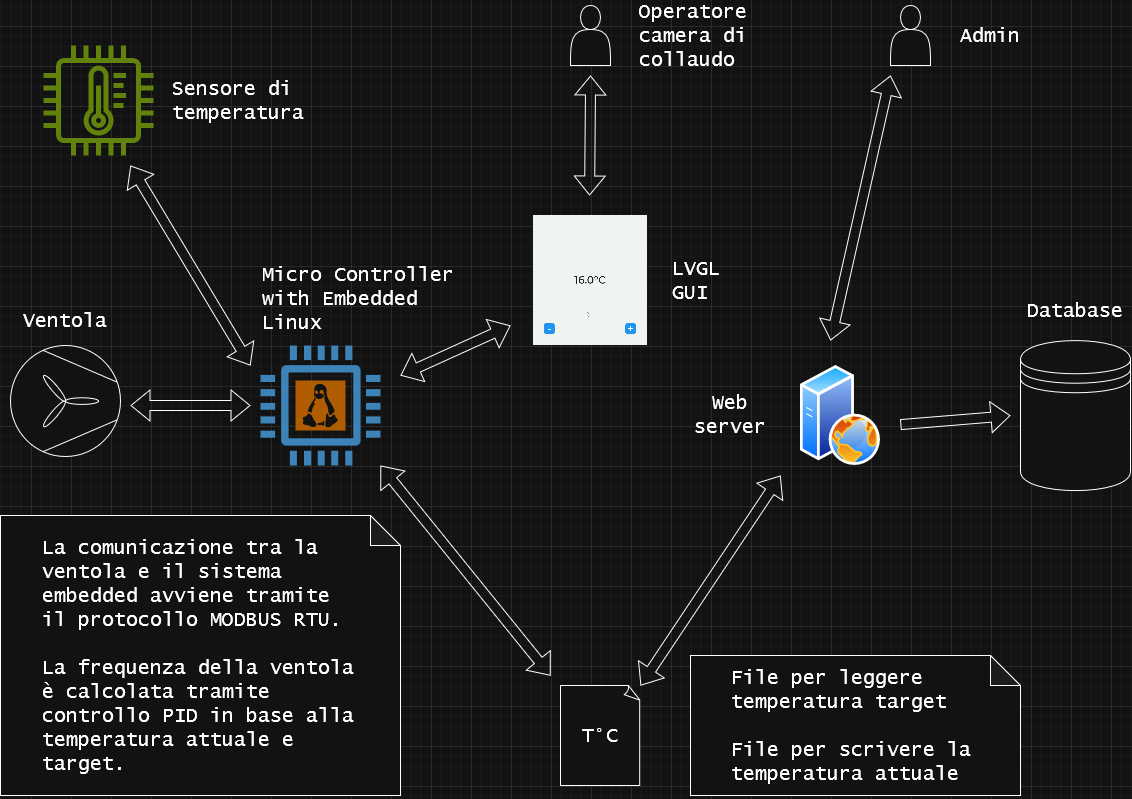

The diagram above was exported from draw.io. Its source (the exported page's mxGraphModel, read from the mxfile embedded in the PNG):
<mxGraphModel dx="1664" dy="913" grid="1" gridSize="10" guides="1" tooltips="1" connect="1" arrows="1" fold="1" page="1" pageScale="1" pageWidth="1169" pageHeight="827" math="0" shadow="0">
  <root>
    <mxCell id="0" />
    <mxCell id="1" parent="0" />
    <mxCell id="fMvg8JIjm9e4ew_gDv0K-2" value="" style="shape=datastore;whiteSpace=wrap;html=1;" parent="1" vertex="1">
      <mxGeometry x="1030" y="355" width="110" height="150" as="geometry" />
    </mxCell>
    <mxCell id="fMvg8JIjm9e4ew_gDv0K-4" value="" style="whiteSpace=wrap;html=1;shape=mxgraph.basic.document" parent="1" vertex="1">
      <mxGeometry x="570" y="700" width="80" height="100" as="geometry" />
    </mxCell>
    <mxCell id="fMvg8JIjm9e4ew_gDv0K-5" value="" style="pointerEvents=1;shadow=0;dashed=0;html=1;strokeColor=none;fillColor=#4495D1;labelPosition=center;verticalLabelPosition=bottom;verticalAlign=top;align=center;outlineConnect=0;shape=mxgraph.veeam.cpu;" parent="1" vertex="1">
      <mxGeometry x="270" y="360" width="120" height="120" as="geometry" />
    </mxCell>
    <mxCell id="fMvg8JIjm9e4ew_gDv0K-6" value="" style="image;aspect=fixed;perimeter=ellipsePerimeter;html=1;align=center;shadow=0;dashed=0;spacingTop=3;image=img/lib/active_directory/web_server.svg;" parent="1" vertex="1">
      <mxGeometry x="810" y="380" width="80" height="100" as="geometry" />
    </mxCell>
    <mxCell id="fMvg8JIjm9e4ew_gDv0K-7" value="" style="shape=image;verticalLabelPosition=bottom;verticalAlign=top;imageAspect=0;aspect=fixed;image=data:image/png,(base64 omitted: 7912 chars)" parent="1" vertex="1">
      <mxGeometry x="542.59" y="230" width="114.82" height="130" as="geometry" />
    </mxCell>
    <mxCell id="fMvg8JIjm9e4ew_gDv0K-11" value="" style="shape=actor;whiteSpace=wrap;html=1;" parent="1" vertex="1">
      <mxGeometry x="580" y="20" width="40" height="60" as="geometry" />
    </mxCell>
    <mxCell id="fMvg8JIjm9e4ew_gDv0K-14" value="" style="shadow=0;dashed=0;html=1;strokeColor=none;fillColor=#EF8F21;labelPosition=center;verticalLabelPosition=bottom;verticalAlign=top;align=center;outlineConnect=0;shape=mxgraph.veeam.linux;" parent="1" vertex="1">
      <mxGeometry x="305" y="395" width="50" height="50" as="geometry" />
    </mxCell>
    <mxCell id="fMvg8JIjm9e4ew_gDv0K-15" value="" style="verticalLabelPosition=bottom;outlineConnect=0;align=center;dashed=0;html=1;verticalAlign=top;shape=mxgraph.pid2misc.fan;fanType=common" parent="1" vertex="1">
      <mxGeometry x="20" y="360" width="110" height="111" as="geometry" />
    </mxCell>
    <mxCell id="fMvg8JIjm9e4ew_gDv0K-16" value="&lt;div align=&quot;left&quot;&gt;&lt;font face=&quot;Lucida Console&quot; style=&quot;font-size: 20px;&quot;&gt;Micro Controller&amp;nbsp;&lt;/font&gt;&lt;/div&gt;&lt;div align=&quot;left&quot;&gt;&lt;font face=&quot;Lucida Console&quot; style=&quot;font-size: 20px;&quot;&gt;with Embedded&amp;nbsp;&lt;/font&gt;&lt;/div&gt;&lt;div align=&quot;left&quot;&gt;&lt;font face=&quot;Lucida Console&quot; style=&quot;font-size: 20px;&quot;&gt;Linux&lt;/font&gt;&lt;/div&gt;&lt;div align=&quot;left&quot;&gt;&lt;font face=&quot;Lucida Console&quot; style=&quot;font-size: 20px;&quot;&gt;&lt;br&gt;&lt;/font&gt;&lt;/div&gt;" style="text;html=1;whiteSpace=wrap;strokeColor=none;fillColor=none;align=left;verticalAlign=middle;rounded=0;" parent="1" vertex="1">
      <mxGeometry x="270" y="310" width="240" height="30" as="geometry" />
    </mxCell>
    <mxCell id="fMvg8JIjm9e4ew_gDv0K-17" value="&lt;div align=&quot;left&quot;&gt;&lt;font face=&quot;Lucida Console&quot; style=&quot;font-size: 20px;&quot;&gt;LVGL GUI&lt;/font&gt;&lt;/div&gt;" style="text;html=1;whiteSpace=wrap;strokeColor=none;fillColor=none;align=left;verticalAlign=middle;rounded=0;" parent="1" vertex="1">
      <mxGeometry x="680" y="280" width="60" height="30" as="geometry" />
    </mxCell>
    <mxCell id="fMvg8JIjm9e4ew_gDv0K-19" value="" style="shape=flexArrow;endArrow=classic;startArrow=classic;html=1;rounded=0;" parent="1" edge="1">
      <mxGeometry width="100" height="100" relative="1" as="geometry">
        <mxPoint x="140" y="420" as="sourcePoint" />
        <mxPoint x="260" y="420" as="targetPoint" />
      </mxGeometry>
    </mxCell>
    <mxCell id="fMvg8JIjm9e4ew_gDv0K-20" value="" style="shape=flexArrow;endArrow=classic;startArrow=classic;html=1;rounded=0;" parent="1" edge="1">
      <mxGeometry width="100" height="100" relative="1" as="geometry">
        <mxPoint x="410" y="390" as="sourcePoint" />
        <mxPoint x="520" y="340" as="targetPoint" />
      </mxGeometry>
    </mxCell>
    <mxCell id="fMvg8JIjm9e4ew_gDv0K-21" value="" style="shape=flexArrow;endArrow=classic;startArrow=classic;html=1;rounded=0;" parent="1" edge="1">
      <mxGeometry width="100" height="100" relative="1" as="geometry">
        <mxPoint x="650" y="700" as="sourcePoint" />
        <mxPoint x="790" y="490" as="targetPoint" />
      </mxGeometry>
    </mxCell>
    <mxCell id="fMvg8JIjm9e4ew_gDv0K-22" value="" style="shape=flexArrow;endArrow=classic;startArrow=classic;html=1;rounded=0;" parent="1" edge="1">
      <mxGeometry width="100" height="100" relative="1" as="geometry">
        <mxPoint x="599" y="210" as="sourcePoint" />
        <mxPoint x="600" y="90" as="targetPoint" />
      </mxGeometry>
    </mxCell>
    <mxCell id="fMvg8JIjm9e4ew_gDv0K-23" value="" style="shape=flexArrow;endArrow=classic;html=1;rounded=0;" parent="1" edge="1">
      <mxGeometry width="50" height="50" relative="1" as="geometry">
        <mxPoint x="910" y="439" as="sourcePoint" />
        <mxPoint x="1020" y="430" as="targetPoint" />
      </mxGeometry>
    </mxCell>
    <mxCell id="fMvg8JIjm9e4ew_gDv0K-25" value="" style="shape=actor;whiteSpace=wrap;html=1;" parent="1" vertex="1">
      <mxGeometry x="900" y="20" width="40" height="60" as="geometry" />
    </mxCell>
    <mxCell id="fMvg8JIjm9e4ew_gDv0K-26" value="" style="shape=flexArrow;endArrow=classic;startArrow=classic;html=1;rounded=0;" parent="1" edge="1">
      <mxGeometry width="100" height="100" relative="1" as="geometry">
        <mxPoint x="840" y="355" as="sourcePoint" />
        <mxPoint x="900" y="90" as="targetPoint" />
      </mxGeometry>
    </mxCell>
    <mxCell id="fMvg8JIjm9e4ew_gDv0K-27" value="&lt;font face=&quot;Lucida Console&quot; style=&quot;font-size: 20px;&quot;&gt;Admin&lt;/font&gt;" style="text;html=1;whiteSpace=wrap;strokeColor=none;fillColor=none;align=center;verticalAlign=middle;rounded=0;" parent="1" vertex="1">
      <mxGeometry x="970" y="35" width="60" height="30" as="geometry" />
    </mxCell>
    <mxCell id="fMvg8JIjm9e4ew_gDv0K-28" value="&lt;div align=&quot;left&quot;&gt;&lt;font face=&quot;Lucida Console&quot; style=&quot;font-size: 20px;&quot;&gt;Operatore camera di collaudo&lt;/font&gt;&lt;/div&gt;" style="text;html=1;whiteSpace=wrap;strokeColor=none;fillColor=none;align=left;verticalAlign=middle;rounded=0;" parent="1" vertex="1">
      <mxGeometry x="647" y="35" width="103" height="30" as="geometry" />
    </mxCell>
    <mxCell id="fMvg8JIjm9e4ew_gDv0K-29" value="&lt;font style=&quot;font-size: 20px;&quot; face=&quot;Lucida Console&quot;&gt;Ventola&lt;/font&gt;" style="text;html=1;whiteSpace=wrap;strokeColor=none;fillColor=none;align=center;verticalAlign=middle;rounded=0;" parent="1" vertex="1">
      <mxGeometry x="45" y="320" width="60" height="30" as="geometry" />
    </mxCell>
    <mxCell id="fMvg8JIjm9e4ew_gDv0K-30" value="&lt;font style=&quot;font-size: 20px;&quot; face=&quot;Lucida Console&quot;&gt;Web server&lt;/font&gt;" style="text;html=1;whiteSpace=wrap;strokeColor=none;fillColor=none;align=center;verticalAlign=middle;rounded=0;" parent="1" vertex="1">
      <mxGeometry x="710" y="414" width="60" height="30" as="geometry" />
    </mxCell>
    <mxCell id="fMvg8JIjm9e4ew_gDv0K-32" value="&lt;div&gt;&lt;br&gt;&lt;/div&gt;" style="text;html=1;whiteSpace=wrap;strokeColor=none;fillColor=none;align=center;verticalAlign=middle;rounded=0;" parent="1" vertex="1">
      <mxGeometry x="657" y="741" width="60" height="30" as="geometry" />
    </mxCell>
    <mxCell id="fMvg8JIjm9e4ew_gDv0K-33" value="&lt;blockquote&gt;&lt;div align=&quot;left&quot;&gt;&lt;font face=&quot;Lucida Console&quot; style=&quot;font-size: 20px;&quot;&gt;La comunicazione tra la ventola e il sistema embedded avviene tramite il protocollo MODBUS RTU.&lt;/font&gt;&lt;/div&gt;&lt;div align=&quot;left&quot;&gt;&lt;font face=&quot;Lucida Console&quot; style=&quot;font-size: 20px;&quot;&gt;&lt;br&gt;&lt;/font&gt;&lt;/div&gt;&lt;div align=&quot;left&quot;&gt;&lt;font face=&quot;Lucida Console&quot; style=&quot;font-size: 20px;&quot;&gt;La frequenza della ventola è calcolata tramite controllo PID in base alla temperatura attuale e target.&lt;/font&gt;&lt;/div&gt;&lt;/blockquote&gt;" style="shape=note;whiteSpace=wrap;html=1;backgroundOutline=1;darkOpacity=0.05;align=left;" parent="1" vertex="1">
      <mxGeometry x="10" y="530" width="400" height="280" as="geometry" />
    </mxCell>
    <mxCell id="0mgIGl8Zf28Sz4MaVCk9-2" value="&lt;blockquote&gt;&lt;div align=&quot;left&quot;&gt;&lt;font style=&quot;font-size: 20px;&quot; face=&quot;Lucida Console&quot;&gt;File per leggere temperatura target&lt;/font&gt;&lt;/div&gt;&lt;div align=&quot;left&quot;&gt;&lt;font style=&quot;font-size: 20px;&quot; face=&quot;Lucida Console&quot;&gt;&lt;br&gt;&lt;/font&gt;&lt;/div&gt;&lt;div align=&quot;left&quot;&gt;&lt;font style=&quot;font-size: 20px;&quot; face=&quot;Lucida Console&quot;&gt;File per scrivere la temperatura attuale&lt;/font&gt;&lt;/div&gt;&lt;/blockquote&gt;" style="shape=note;whiteSpace=wrap;html=1;backgroundOutline=1;darkOpacity=0.05;" vertex="1" parent="1">
      <mxGeometry x="700" y="670" width="330" height="140" as="geometry" />
    </mxCell>
    <mxCell id="0mgIGl8Zf28Sz4MaVCk9-3" value="&lt;font style=&quot;font-size: 20px;&quot; face=&quot;Lucida Console&quot;&gt;T°C&lt;/font&gt;" style="text;html=1;whiteSpace=wrap;strokeColor=none;fillColor=none;align=center;verticalAlign=middle;rounded=0;" vertex="1" parent="1">
      <mxGeometry x="580" y="735" width="60" height="30" as="geometry" />
    </mxCell>
    <mxCell id="0mgIGl8Zf28Sz4MaVCk9-4" value="&lt;font face=&quot;Lucida Console&quot; style=&quot;font-size: 20px;&quot;&gt;Database&lt;/font&gt;" style="text;html=1;whiteSpace=wrap;strokeColor=none;fillColor=none;align=center;verticalAlign=middle;rounded=0;" vertex="1" parent="1">
      <mxGeometry x="1055" y="310" width="60" height="30" as="geometry" />
    </mxCell>
    <mxCell id="0mgIGl8Zf28Sz4MaVCk9-5" value="" style="sketch=0;outlineConnect=0;fontColor=#232F3E;gradientColor=none;fillColor=#7AA116;strokeColor=none;dashed=0;verticalLabelPosition=bottom;verticalAlign=top;align=center;html=1;fontSize=12;fontStyle=0;aspect=fixed;pointerEvents=1;shape=mxgraph.aws4.iot_thing_temperature_sensor;" vertex="1" parent="1">
      <mxGeometry x="53" y="60" width="110" height="110" as="geometry" />
    </mxCell>
    <mxCell id="0mgIGl8Zf28Sz4MaVCk9-6" value="" style="shape=flexArrow;endArrow=classic;startArrow=classic;html=1;rounded=0;" edge="1" parent="1">
      <mxGeometry width="100" height="100" relative="1" as="geometry">
        <mxPoint x="260" y="380" as="sourcePoint" />
        <mxPoint x="140" y="180" as="targetPoint" />
      </mxGeometry>
    </mxCell>
    <mxCell id="0mgIGl8Zf28Sz4MaVCk9-7" value="&lt;div align=&quot;left&quot;&gt;&lt;font face=&quot;Lucida Console&quot; style=&quot;font-size: 20px;&quot;&gt;Sensore di temperatura&lt;/font&gt;&lt;/div&gt;" style="text;html=1;whiteSpace=wrap;strokeColor=none;fillColor=none;align=left;verticalAlign=middle;rounded=0;" vertex="1" parent="1">
      <mxGeometry x="180" y="100" width="140" height="30" as="geometry" />
    </mxCell>
    <mxCell id="0mgIGl8Zf28Sz4MaVCk9-8" value="" style="shape=flexArrow;endArrow=classic;startArrow=classic;html=1;rounded=0;" edge="1" parent="1">
      <mxGeometry width="100" height="100" relative="1" as="geometry">
        <mxPoint x="390" y="480" as="sourcePoint" />
        <mxPoint x="560" y="690" as="targetPoint" />
      </mxGeometry>
    </mxCell>
  </root>
</mxGraphModel>